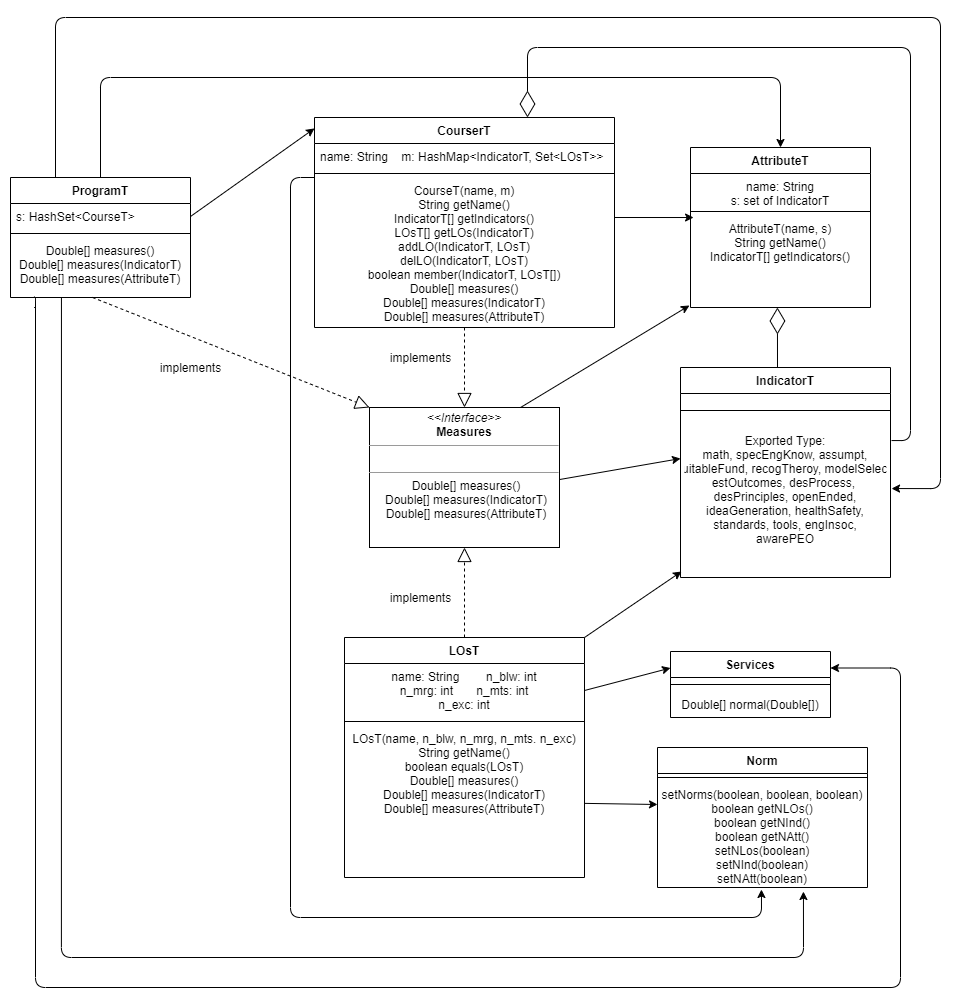

The diagram above was exported from draw.io. Its source (the exported page's mxGraphModel, read from the mxfile embedded in the PNG):
<mxGraphModel dx="2062" dy="1122" grid="1" gridSize="10" guides="1" tooltips="1" connect="1" arrows="1" fold="1" page="1" pageScale="1" pageWidth="827" pageHeight="1169" math="0" shadow="0">
  <root>
    <mxCell id="0" />
    <mxCell id="1" parent="0" />
    <mxCell id="D7TngrnNT_XDg9dSu-cz-29" style="edgeStyle=none;rounded=0;orthogonalLoop=1;jettySize=auto;html=1;exitX=1;exitY=0.5;exitDx=0;exitDy=0;entryX=0;entryY=0.25;entryDx=0;entryDy=0;" edge="1" parent="1" source="r_CDafmJGQ83ckwhd5TK-3" target="D7TngrnNT_XDg9dSu-cz-15">
      <mxGeometry relative="1" as="geometry" />
    </mxCell>
    <mxCell id="r_CDafmJGQ83ckwhd5TK-2" value="LOsT" style="swimlane;fontStyle=1;align=center;verticalAlign=top;childLayout=stackLayout;horizontal=1;startSize=26;horizontalStack=0;resizeParent=1;resizeParentMax=0;resizeLast=0;collapsible=1;marginBottom=0;" parent="1" vertex="1">
      <mxGeometry x="414" y="730" width="240" height="240" as="geometry" />
    </mxCell>
    <mxCell id="r_CDafmJGQ83ckwhd5TK-3" value="name: String        n_blw: int&#10;n_mrg: int       n_mts: int&#10;n_exc: int" style="text;strokeColor=none;fillColor=none;align=center;verticalAlign=top;spacingLeft=4;spacingRight=4;overflow=hidden;rotatable=0;points=[[0,0.5],[1,0.5]];portConstraint=eastwest;" parent="r_CDafmJGQ83ckwhd5TK-2" vertex="1">
      <mxGeometry y="26" width="240" height="54" as="geometry" />
    </mxCell>
    <mxCell id="r_CDafmJGQ83ckwhd5TK-4" value="" style="line;strokeWidth=1;fillColor=none;align=left;verticalAlign=middle;spacingTop=-1;spacingLeft=3;spacingRight=3;rotatable=0;labelPosition=right;points=[];portConstraint=eastwest;" parent="r_CDafmJGQ83ckwhd5TK-2" vertex="1">
      <mxGeometry y="80" width="240" height="8" as="geometry" />
    </mxCell>
    <mxCell id="r_CDafmJGQ83ckwhd5TK-5" value="LOsT(name, n_blw, n_mrg, n_mts. n_exc)&#10;String getName()&#10;boolean equals(LOsT)&#10;Double[] measures()&#10;Double[] measures(IndicatorT)&#10;Double[] measures(AttributeT)" style="text;strokeColor=none;fillColor=none;align=center;verticalAlign=top;spacingLeft=4;spacingRight=4;overflow=hidden;rotatable=0;points=[[0,0.5],[1,0.5]];portConstraint=eastwest;" parent="r_CDafmJGQ83ckwhd5TK-2" vertex="1">
      <mxGeometry y="88" width="240" height="152" as="geometry" />
    </mxCell>
    <mxCell id="r_CDafmJGQ83ckwhd5TK-19" value="AttributeT" style="swimlane;fontStyle=1;align=center;verticalAlign=top;childLayout=stackLayout;horizontal=1;startSize=26;horizontalStack=0;resizeParent=1;resizeParentMax=0;resizeLast=0;collapsible=1;marginBottom=0;" parent="1" vertex="1">
      <mxGeometry x="760" y="240" width="180" height="160" as="geometry" />
    </mxCell>
    <mxCell id="r_CDafmJGQ83ckwhd5TK-20" value="name: String&#10;s: set of IndicatorT" style="text;strokeColor=none;fillColor=none;align=center;verticalAlign=top;spacingLeft=4;spacingRight=4;overflow=hidden;rotatable=0;points=[[0,0.5],[1,0.5]];portConstraint=eastwest;" parent="r_CDafmJGQ83ckwhd5TK-19" vertex="1">
      <mxGeometry y="26" width="180" height="34" as="geometry" />
    </mxCell>
    <mxCell id="r_CDafmJGQ83ckwhd5TK-21" value="" style="line;strokeWidth=1;fillColor=none;align=left;verticalAlign=middle;spacingTop=-1;spacingLeft=3;spacingRight=3;rotatable=0;labelPosition=right;points=[];portConstraint=eastwest;" parent="r_CDafmJGQ83ckwhd5TK-19" vertex="1">
      <mxGeometry y="60" width="180" height="8" as="geometry" />
    </mxCell>
    <mxCell id="r_CDafmJGQ83ckwhd5TK-22" value="AttributeT(name, s)&#10;String getName()&#10;IndicatorT[] getIndicators()" style="text;strokeColor=none;fillColor=none;align=center;verticalAlign=top;spacingLeft=4;spacingRight=4;overflow=hidden;rotatable=0;points=[[0,0.5],[1,0.5]];portConstraint=eastwest;" parent="r_CDafmJGQ83ckwhd5TK-19" vertex="1">
      <mxGeometry y="68" width="180" height="92" as="geometry" />
    </mxCell>
    <mxCell id="r_CDafmJGQ83ckwhd5TK-32" value="IndicatorT" style="swimlane;fontStyle=1;align=center;verticalAlign=top;childLayout=stackLayout;horizontal=1;startSize=26;horizontalStack=0;resizeParent=1;resizeParentMax=0;resizeLast=0;collapsible=1;marginBottom=0;" parent="1" vertex="1">
      <mxGeometry x="750" y="460" width="210" height="210" as="geometry" />
    </mxCell>
    <mxCell id="r_CDafmJGQ83ckwhd5TK-34" value="" style="line;strokeWidth=1;fillColor=none;align=left;verticalAlign=middle;spacingTop=-1;spacingLeft=3;spacingRight=3;rotatable=0;labelPosition=right;points=[];portConstraint=eastwest;" parent="r_CDafmJGQ83ckwhd5TK-32" vertex="1">
      <mxGeometry y="26" width="210" height="34" as="geometry" />
    </mxCell>
    <mxCell id="r_CDafmJGQ83ckwhd5TK-35" value="Exported Type: &#10;math, specEngKnow, assumpt,&#10;suitableFund, recogTheroy, modelSelect.&#10;estOutcomes, desProcess, &#10;desPrinciples, openEnded,&#10;ideaGeneration, healthSafety,&#10;standards, tools, engInsoc,&#10;awarePEO" style="text;strokeColor=none;fillColor=none;align=center;verticalAlign=top;spacingLeft=4;spacingRight=4;overflow=hidden;rotatable=0;points=[[0,0.5],[1,0.5]];portConstraint=eastwest;" parent="r_CDafmJGQ83ckwhd5TK-32" vertex="1">
      <mxGeometry y="60" width="210" height="150" as="geometry" />
    </mxCell>
    <mxCell id="D7TngrnNT_XDg9dSu-cz-1" value="" style="endArrow=diamondThin;endFill=0;endSize=24;html=1;entryX=0.483;entryY=1;entryDx=0;entryDy=0;entryPerimeter=0;" edge="1" parent="1" target="r_CDafmJGQ83ckwhd5TK-22">
      <mxGeometry width="160" relative="1" as="geometry">
        <mxPoint x="847" y="460" as="sourcePoint" />
        <mxPoint x="862" y="404" as="targetPoint" />
      </mxGeometry>
    </mxCell>
    <mxCell id="D7TngrnNT_XDg9dSu-cz-5" style="edgeStyle=none;rounded=0;orthogonalLoop=1;jettySize=auto;html=1;exitX=0;exitY=0.75;exitDx=0;exitDy=0;entryX=0;entryY=0.207;entryDx=0;entryDy=0;entryPerimeter=0;" edge="1" parent="1" source="D7TngrnNT_XDg9dSu-cz-4" target="r_CDafmJGQ83ckwhd5TK-35">
      <mxGeometry relative="1" as="geometry">
        <mxPoint x="429" y="636.52" as="sourcePoint" />
      </mxGeometry>
    </mxCell>
    <mxCell id="D7TngrnNT_XDg9dSu-cz-6" style="edgeStyle=none;rounded=0;orthogonalLoop=1;jettySize=auto;html=1;exitX=0.795;exitY=0;exitDx=0;exitDy=0;entryX=-0.006;entryY=0.978;entryDx=0;entryDy=0;entryPerimeter=0;exitPerimeter=0;" edge="1" parent="1" source="D7TngrnNT_XDg9dSu-cz-4" target="r_CDafmJGQ83ckwhd5TK-22">
      <mxGeometry relative="1" as="geometry">
        <mxPoint x="429" y="566.52" as="sourcePoint" />
      </mxGeometry>
    </mxCell>
    <mxCell id="D7TngrnNT_XDg9dSu-cz-4" value="&lt;p style=&quot;margin: 0px ; margin-top: 4px ; text-align: center&quot;&gt;&lt;i&gt;&amp;lt;&amp;lt;Interface&amp;gt;&amp;gt;&lt;/i&gt;&lt;br&gt;&lt;b&gt;Measures&lt;/b&gt;&lt;/p&gt;&lt;hr size=&quot;1&quot;&gt;&lt;p style=&quot;margin: 0px ; margin-left: 4px&quot;&gt;&lt;br&gt;&lt;/p&gt;&lt;hr size=&quot;1&quot;&gt;&lt;p style=&quot;text-align: center ; margin: 0px 0px 0px 4px&quot;&gt;Double[] measures()&lt;/p&gt;&lt;p style=&quot;text-align: center ; margin: 0px 0px 0px 4px&quot;&gt;Double[] measures(IndicatorT)&lt;/p&gt;&lt;p style=&quot;text-align: center ; margin: 0px 0px 0px 4px&quot;&gt;Double[] measures(AttributeT)&lt;/p&gt;" style="verticalAlign=top;align=left;overflow=fill;fontSize=12;fontFamily=Helvetica;html=1;" vertex="1" parent="1">
      <mxGeometry x="439" y="500" width="190" height="140" as="geometry" />
    </mxCell>
    <mxCell id="D7TngrnNT_XDg9dSu-cz-15" value="Services" style="swimlane;fontStyle=1;align=center;verticalAlign=top;childLayout=stackLayout;horizontal=1;startSize=26;horizontalStack=0;resizeParent=1;resizeParentMax=0;resizeLast=0;collapsible=1;marginBottom=0;" vertex="1" parent="1">
      <mxGeometry x="740" y="744" width="160" height="66" as="geometry" />
    </mxCell>
    <mxCell id="D7TngrnNT_XDg9dSu-cz-17" value="" style="line;strokeWidth=1;fillColor=none;align=left;verticalAlign=middle;spacingTop=-1;spacingLeft=3;spacingRight=3;rotatable=0;labelPosition=right;points=[];portConstraint=eastwest;" vertex="1" parent="D7TngrnNT_XDg9dSu-cz-15">
      <mxGeometry y="26" width="160" height="14" as="geometry" />
    </mxCell>
    <mxCell id="D7TngrnNT_XDg9dSu-cz-18" value="Double[] normal(Double[])" style="text;strokeColor=none;fillColor=none;align=center;verticalAlign=top;spacingLeft=4;spacingRight=4;overflow=hidden;rotatable=0;points=[[0,0.5],[1,0.5]];portConstraint=eastwest;" vertex="1" parent="D7TngrnNT_XDg9dSu-cz-15">
      <mxGeometry y="40" width="160" height="26" as="geometry" />
    </mxCell>
    <mxCell id="D7TngrnNT_XDg9dSu-cz-23" value="Norm" style="swimlane;fontStyle=1;align=center;verticalAlign=top;childLayout=stackLayout;horizontal=1;startSize=26;horizontalStack=0;resizeParent=1;resizeParentMax=0;resizeLast=0;collapsible=1;marginBottom=0;" vertex="1" parent="1">
      <mxGeometry x="727" y="840" width="210" height="140" as="geometry" />
    </mxCell>
    <mxCell id="D7TngrnNT_XDg9dSu-cz-25" value="" style="line;strokeWidth=1;fillColor=none;align=left;verticalAlign=middle;spacingTop=-1;spacingLeft=3;spacingRight=3;rotatable=0;labelPosition=right;points=[];portConstraint=eastwest;" vertex="1" parent="D7TngrnNT_XDg9dSu-cz-23">
      <mxGeometry y="26" width="210" height="8" as="geometry" />
    </mxCell>
    <mxCell id="D7TngrnNT_XDg9dSu-cz-26" value="setNorms(boolean, boolean, boolean)&#10;boolean getNLOs()&#10;boolean getNInd()&#10;boolean getNAtt()&#10;setNLos(boolean)&#10;setNInd(boolean)&#10;setNAtt(boolean)" style="text;strokeColor=none;fillColor=none;align=center;verticalAlign=top;spacingLeft=4;spacingRight=4;overflow=hidden;rotatable=0;points=[[0,0.5],[1,0.5]];portConstraint=eastwest;" vertex="1" parent="D7TngrnNT_XDg9dSu-cz-23">
      <mxGeometry y="34" width="210" height="106" as="geometry" />
    </mxCell>
    <mxCell id="D7TngrnNT_XDg9dSu-cz-28" value="" style="endArrow=block;dashed=1;endFill=0;endSize=12;html=1;entryX=0.5;entryY=1;entryDx=0;entryDy=0;exitX=0.5;exitY=0;exitDx=0;exitDy=0;" edge="1" parent="1" source="r_CDafmJGQ83ckwhd5TK-2" target="D7TngrnNT_XDg9dSu-cz-4">
      <mxGeometry width="160" relative="1" as="geometry">
        <mxPoint x="760" y="950" as="sourcePoint" />
        <mxPoint x="920" y="950" as="targetPoint" />
      </mxGeometry>
    </mxCell>
    <mxCell id="D7TngrnNT_XDg9dSu-cz-30" style="edgeStyle=none;rounded=0;orthogonalLoop=1;jettySize=auto;html=1;entryX=0;entryY=0.5;entryDx=0;entryDy=0;" edge="1" parent="1" source="r_CDafmJGQ83ckwhd5TK-5">
      <mxGeometry relative="1" as="geometry">
        <mxPoint x="690" y="963" as="sourcePoint" />
        <mxPoint x="727" y="897" as="targetPoint" />
      </mxGeometry>
    </mxCell>
    <mxCell id="D7TngrnNT_XDg9dSu-cz-32" style="edgeStyle=none;rounded=0;orthogonalLoop=1;jettySize=auto;html=1;exitX=1;exitY=0;exitDx=0;exitDy=0;entryX=0.005;entryY=0.96;entryDx=0;entryDy=0;entryPerimeter=0;" edge="1" parent="1" source="r_CDafmJGQ83ckwhd5TK-2" target="r_CDafmJGQ83ckwhd5TK-35">
      <mxGeometry relative="1" as="geometry">
        <mxPoint x="344" y="914" as="sourcePoint" />
      </mxGeometry>
    </mxCell>
    <mxCell id="D7TngrnNT_XDg9dSu-cz-35" value="CourserT" style="swimlane;fontStyle=1;align=center;verticalAlign=top;childLayout=stackLayout;horizontal=1;startSize=26;horizontalStack=0;resizeParent=1;resizeParentMax=0;resizeLast=0;collapsible=1;marginBottom=0;rounded=0;sketch=0;" vertex="1" parent="1">
      <mxGeometry x="384" y="210" width="300" height="210" as="geometry" />
    </mxCell>
    <mxCell id="D7TngrnNT_XDg9dSu-cz-36" value="name: String    m: HashMap&lt;IndicatorT, Set&lt;LOsT&gt;&gt;" style="text;strokeColor=none;fillColor=none;align=left;verticalAlign=top;spacingLeft=4;spacingRight=4;overflow=hidden;rotatable=0;points=[[0,0.5],[1,0.5]];portConstraint=eastwest;" vertex="1" parent="D7TngrnNT_XDg9dSu-cz-35">
      <mxGeometry y="26" width="300" height="26" as="geometry" />
    </mxCell>
    <mxCell id="D7TngrnNT_XDg9dSu-cz-37" value="" style="line;strokeWidth=1;fillColor=none;align=left;verticalAlign=middle;spacingTop=-1;spacingLeft=3;spacingRight=3;rotatable=0;labelPosition=right;points=[];portConstraint=eastwest;" vertex="1" parent="D7TngrnNT_XDg9dSu-cz-35">
      <mxGeometry y="52" width="300" height="8" as="geometry" />
    </mxCell>
    <mxCell id="D7TngrnNT_XDg9dSu-cz-38" value="CourseT(name, m)&#10;String getName()&#10;IndicatorT[] getIndicators()&#10;LOsT[] getLOs(IndicatorT)&#10;addLO(IndicatorT, LOsT)&#10;delLO(IndicatorT, LOsT)&#10;boolean member(IndicatorT, LOsT[])&#10;Double[] measures()&#10;Double[] measures(IndicatorT)&#10;Double[] measures(AttributeT)" style="text;strokeColor=none;fillColor=none;align=center;verticalAlign=top;spacingLeft=4;spacingRight=4;overflow=hidden;rotatable=0;points=[[0,0.5],[1,0.5]];portConstraint=eastwest;" vertex="1" parent="D7TngrnNT_XDg9dSu-cz-35">
      <mxGeometry y="60" width="300" height="150" as="geometry" />
    </mxCell>
    <mxCell id="D7TngrnNT_XDg9dSu-cz-39" value="" style="endArrow=block;dashed=1;endFill=0;endSize=12;html=1;" edge="1" parent="1" source="D7TngrnNT_XDg9dSu-cz-38" target="D7TngrnNT_XDg9dSu-cz-4">
      <mxGeometry width="160" relative="1" as="geometry">
        <mxPoint x="534" y="260" as="sourcePoint" />
        <mxPoint x="534" y="450" as="targetPoint" />
      </mxGeometry>
    </mxCell>
    <mxCell id="D7TngrnNT_XDg9dSu-cz-40" style="edgeStyle=none;rounded=0;orthogonalLoop=1;jettySize=auto;html=1;entryX=0.017;entryY=0.022;entryDx=0;entryDy=0;entryPerimeter=0;" edge="1" parent="1" target="r_CDafmJGQ83ckwhd5TK-22">
      <mxGeometry relative="1" as="geometry">
        <mxPoint x="684" y="310" as="sourcePoint" />
        <mxPoint x="760" y="293" as="targetPoint" />
      </mxGeometry>
    </mxCell>
    <mxCell id="D7TngrnNT_XDg9dSu-cz-44" value="" style="endArrow=diamondThin;endFill=0;endSize=24;html=1;exitX=1.005;exitY=0.087;exitDx=0;exitDy=0;exitPerimeter=0;edgeStyle=orthogonalEdgeStyle;" edge="1" parent="1" source="r_CDafmJGQ83ckwhd5TK-35" target="D7TngrnNT_XDg9dSu-cz-35">
      <mxGeometry width="160" relative="1" as="geometry">
        <mxPoint x="560" y="660" as="sourcePoint" />
        <mxPoint x="596" y="247" as="targetPoint" />
        <Array as="points">
          <mxPoint x="980" y="533" />
          <mxPoint x="980" y="140" />
          <mxPoint x="597" y="140" />
        </Array>
      </mxGeometry>
    </mxCell>
    <mxCell id="D7TngrnNT_XDg9dSu-cz-45" value="" style="endArrow=classic;html=1;entryX=0.495;entryY=1.019;entryDx=0;entryDy=0;entryPerimeter=0;edgeStyle=orthogonalEdgeStyle;" edge="1" parent="1" target="D7TngrnNT_XDg9dSu-cz-26">
      <mxGeometry width="50" height="50" relative="1" as="geometry">
        <mxPoint x="384" y="270" as="sourcePoint" />
        <mxPoint x="670" y="630" as="targetPoint" />
        <Array as="points">
          <mxPoint x="384" y="270" />
          <mxPoint x="360" y="270" />
          <mxPoint x="360" y="1010" />
          <mxPoint x="831" y="1010" />
        </Array>
      </mxGeometry>
    </mxCell>
    <mxCell id="D7TngrnNT_XDg9dSu-cz-51" style="rounded=1;sketch=0;orthogonalLoop=1;jettySize=auto;html=1;exitX=1;exitY=0.5;exitDx=0;exitDy=0;entryX=0;entryY=0.052;entryDx=0;entryDy=0;entryPerimeter=0;" edge="1" parent="1" source="D7TngrnNT_XDg9dSu-cz-48" target="D7TngrnNT_XDg9dSu-cz-35">
      <mxGeometry relative="1" as="geometry" />
    </mxCell>
    <mxCell id="D7TngrnNT_XDg9dSu-cz-47" value="ProgramT" style="swimlane;fontStyle=1;align=center;verticalAlign=top;childLayout=stackLayout;horizontal=1;startSize=26;horizontalStack=0;resizeParent=1;resizeParentMax=0;resizeLast=0;collapsible=1;marginBottom=0;rounded=0;sketch=0;" vertex="1" parent="1">
      <mxGeometry x="80" y="270" width="180" height="120" as="geometry" />
    </mxCell>
    <mxCell id="D7TngrnNT_XDg9dSu-cz-48" value="s: HashSet&lt;CourseT&gt;" style="text;strokeColor=none;fillColor=none;align=left;verticalAlign=top;spacingLeft=4;spacingRight=4;overflow=hidden;rotatable=0;points=[[0,0.5],[1,0.5]];portConstraint=eastwest;" vertex="1" parent="D7TngrnNT_XDg9dSu-cz-47">
      <mxGeometry y="26" width="180" height="26" as="geometry" />
    </mxCell>
    <mxCell id="D7TngrnNT_XDg9dSu-cz-49" value="" style="line;strokeWidth=1;fillColor=none;align=left;verticalAlign=middle;spacingTop=-1;spacingLeft=3;spacingRight=3;rotatable=0;labelPosition=right;points=[];portConstraint=eastwest;" vertex="1" parent="D7TngrnNT_XDg9dSu-cz-47">
      <mxGeometry y="52" width="180" height="8" as="geometry" />
    </mxCell>
    <mxCell id="D7TngrnNT_XDg9dSu-cz-50" value="Double[] measures()&#10;Double[] measures(IndicatorT)&#10;Double[] measures(AttributeT)" style="text;strokeColor=none;fillColor=none;align=center;verticalAlign=top;spacingLeft=4;spacingRight=4;overflow=hidden;rotatable=0;points=[[0,0.5],[1,0.5]];portConstraint=eastwest;" vertex="1" parent="D7TngrnNT_XDg9dSu-cz-47">
      <mxGeometry y="60" width="180" height="60" as="geometry" />
    </mxCell>
    <mxCell id="D7TngrnNT_XDg9dSu-cz-52" value="" style="endArrow=block;dashed=1;endFill=0;endSize=12;html=1;exitX=0.456;exitY=1;exitDx=0;exitDy=0;exitPerimeter=0;entryX=0;entryY=0;entryDx=0;entryDy=0;" edge="1" parent="1" source="D7TngrnNT_XDg9dSu-cz-50" target="D7TngrnNT_XDg9dSu-cz-4">
      <mxGeometry width="160" relative="1" as="geometry">
        <mxPoint x="450" y="660" as="sourcePoint" />
        <mxPoint x="610" y="660" as="targetPoint" />
      </mxGeometry>
    </mxCell>
    <mxCell id="D7TngrnNT_XDg9dSu-cz-53" value="" style="endArrow=classic;html=1;exitX=0.133;exitY=0.983;exitDx=0;exitDy=0;exitPerimeter=0;entryX=1;entryY=0.25;entryDx=0;entryDy=0;edgeStyle=orthogonalEdgeStyle;" edge="1" parent="1" source="D7TngrnNT_XDg9dSu-cz-50" target="D7TngrnNT_XDg9dSu-cz-15">
      <mxGeometry width="50" height="50" relative="1" as="geometry">
        <mxPoint x="510" y="680" as="sourcePoint" />
        <mxPoint x="560" y="630" as="targetPoint" />
        <Array as="points">
          <mxPoint x="104" y="390" />
          <mxPoint x="105" y="390" />
          <mxPoint x="105" y="1080" />
          <mxPoint x="970" y="1080" />
          <mxPoint x="970" y="761" />
        </Array>
      </mxGeometry>
    </mxCell>
    <mxCell id="D7TngrnNT_XDg9dSu-cz-54" value="" style="endArrow=classic;html=1;exitX=0.5;exitY=0;exitDx=0;exitDy=0;entryX=0.5;entryY=0;entryDx=0;entryDy=0;edgeStyle=orthogonalEdgeStyle;" edge="1" parent="1" source="D7TngrnNT_XDg9dSu-cz-47" target="r_CDafmJGQ83ckwhd5TK-19">
      <mxGeometry width="50" height="50" relative="1" as="geometry">
        <mxPoint x="510" y="680" as="sourcePoint" />
        <mxPoint x="560" y="630" as="targetPoint" />
        <Array as="points">
          <mxPoint x="170" y="170" />
          <mxPoint x="850" y="170" />
        </Array>
      </mxGeometry>
    </mxCell>
    <mxCell id="D7TngrnNT_XDg9dSu-cz-55" value="implements" style="text;html=1;align=center;verticalAlign=middle;resizable=0;points=[];autosize=1;strokeColor=none;" vertex="1" parent="1">
      <mxGeometry x="220" y="450" width="80" height="20" as="geometry" />
    </mxCell>
    <mxCell id="D7TngrnNT_XDg9dSu-cz-56" value="implements" style="text;html=1;align=center;verticalAlign=middle;resizable=0;points=[];autosize=1;strokeColor=none;" vertex="1" parent="1">
      <mxGeometry x="450" y="440" width="80" height="20" as="geometry" />
    </mxCell>
    <mxCell id="D7TngrnNT_XDg9dSu-cz-57" value="implements" style="text;html=1;align=center;verticalAlign=middle;resizable=0;points=[];autosize=1;strokeColor=none;" vertex="1" parent="1">
      <mxGeometry x="450" y="680" width="80" height="20" as="geometry" />
    </mxCell>
    <mxCell id="D7TngrnNT_XDg9dSu-cz-58" value="" style="endArrow=classic;html=1;exitX=0.25;exitY=0;exitDx=0;exitDy=0;entryX=1.005;entryY=0.407;entryDx=0;entryDy=0;entryPerimeter=0;edgeStyle=orthogonalEdgeStyle;" edge="1" parent="1" source="D7TngrnNT_XDg9dSu-cz-47" target="r_CDafmJGQ83ckwhd5TK-35">
      <mxGeometry width="50" height="50" relative="1" as="geometry">
        <mxPoint x="510" y="580" as="sourcePoint" />
        <mxPoint x="560" y="530" as="targetPoint" />
        <Array as="points">
          <mxPoint x="125" y="110" />
          <mxPoint x="1010" y="110" />
          <mxPoint x="1010" y="581" />
        </Array>
      </mxGeometry>
    </mxCell>
    <mxCell id="D7TngrnNT_XDg9dSu-cz-59" value="" style="endArrow=classic;html=1;exitX=0.283;exitY=1;exitDx=0;exitDy=0;exitPerimeter=0;entryX=0.695;entryY=1.038;entryDx=0;entryDy=0;entryPerimeter=0;edgeStyle=orthogonalEdgeStyle;" edge="1" parent="1" source="D7TngrnNT_XDg9dSu-cz-50" target="D7TngrnNT_XDg9dSu-cz-26">
      <mxGeometry width="50" height="50" relative="1" as="geometry">
        <mxPoint x="510" y="680" as="sourcePoint" />
        <mxPoint x="560" y="630" as="targetPoint" />
        <Array as="points">
          <mxPoint x="131" y="1050" />
          <mxPoint x="873" y="1050" />
        </Array>
      </mxGeometry>
    </mxCell>
  </root>
</mxGraphModel>